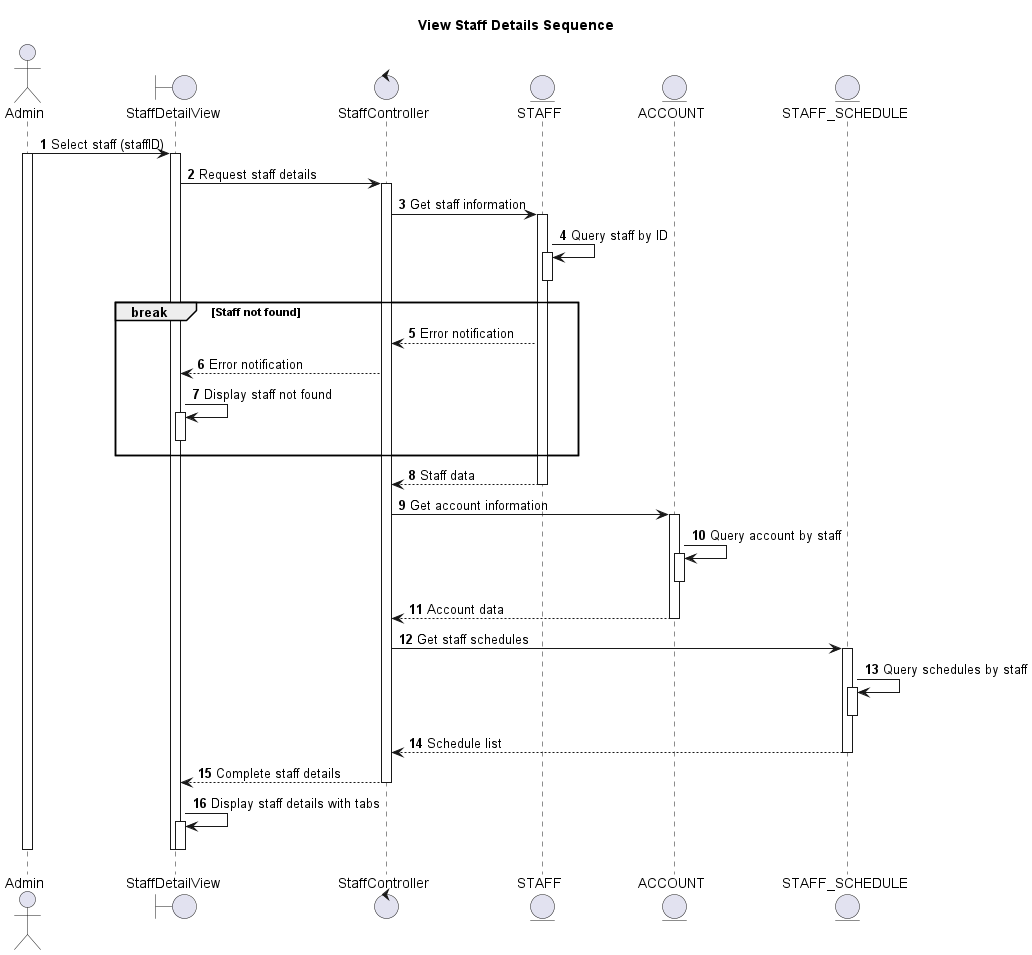

The diagram above was rendered by PlantUML. Its source (embedded in the PNG):
@startuml
autonumber

actor Admin as A
boundary StaffDetailView as SDV
control StaffController as SC
entity STAFF as S
entity ACCOUNT as AC
entity STAFF_SCHEDULE as SS

title View Staff Details Sequence

A -> SDV: Select staff (staffID)
activate A
activate SDV

SDV -> SC: Request staff details
activate SC

SC -> S: Get staff information
activate S
S -> S: Query staff by ID
activate S
deactivate S

break Staff not found
  SC <-- S: Error notification
  SDV <-- SC: Error notification
  SDV -> SDV: Display staff not found
  activate SDV
  deactivate SDV
end

SC <-- S: Staff data
deactivate S

SC -> AC: Get account information
activate AC
AC -> AC: Query account by staff
activate AC
deactivate AC
SC <-- AC: Account data
deactivate AC

SC -> SS: Get staff schedules
activate SS
SS -> SS: Query schedules by staff
activate SS
deactivate SS
SC <-- SS: Schedule list
deactivate SS

SDV <-- SC: Complete staff details
deactivate SC
SDV -> SDV: Display staff details with tabs
activate SDV
deactivate SDV

deactivate SDV
deactivate A

@enduml